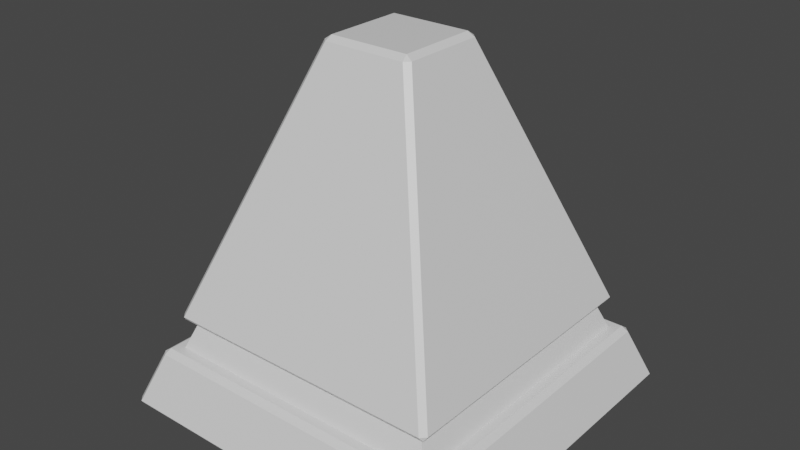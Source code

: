 # Source: Obelisk_4a.blend  (saved by Blender 3.0.42; exported with 4.5.12 LTS)
import bpy
from mathutils import Matrix  # noqa: F401  (used for matrix-valued properties, if any)

bpy.ops.wm.read_factory_settings(use_empty=True)
scene = bpy.context.scene
scene.name = 'Scene'

# ---- collections
col_collection = bpy.data.collections.new('Collection'); scene.collection.children.link(col_collection)
col_cutter = bpy.data.collections.new('cutter'); scene.collection.children.link(col_cutter)

# ---- materials (node trees are filled in below, after node groups)
mat_material = bpy.data.materials.new('Material')
mat_material.alpha_threshold = 0.0
mat_material.use_transparent_shadow = False
mat_material.line_color = (0.0, 0.0, 0.0, 1.0)

# ---- material node trees
mat_material.use_nodes = True; mat_material.node_tree.nodes.clear()
_N = mat_material.node_tree.nodes; _L = mat_material.node_tree.links
n0 = _N.new('ShaderNodeOutputMaterial'); n0.name = 'Material Output'; n0.location = (300, 300)
n1 = _N.new('ShaderNodeBsdfPrincipled'); n1.name = 'Principled BSDF'; n1.location = (10, 300)
n1.distribution = 'GGX'
n1.subsurface_method = 'RANDOM_WALK_SKIN'
n1.inputs[2].default_value = 0.4
n1.inputs[3].default_value = 1.45
n1.inputs[27].default_value = (0.0, 0.0, 0.0, 1.0)
n1.inputs[28].default_value = 1.0
_L.new(n1.outputs[0], n0.inputs[0])
n0.is_active_output = True

# ---- world
world_world = bpy.data.worlds.new('World'); scene.world = world_world
world_world.use_nodes = True; world_world.node_tree.nodes.clear()
_N = world_world.node_tree.nodes; _L = world_world.node_tree.links
n0 = _N.new('ShaderNodeOutputWorld'); n0.name = 'World Output'; n0.location = (300, 300)
n1 = _N.new('ShaderNodeBackground'); n1.name = 'Background'; n1.location = (10, 300)
n1.inputs[0].default_value = (0.05088, 0.05088, 0.05088, 1.0)
_L.new(n1.outputs[0], n0.inputs[0])
n0.is_active_output = True
world_world.color = (0.05088, 0.05088, 0.05088)
world_world.use_sun_shadow = False
world_world.sun_shadow_jitter_overblur = 0.0

# ---- meshes
me_cube = bpy.data.meshes.new('Cube')
me_cube.from_pydata([(0.75, 0.75, 5.0), (3.0, 3.0, -1.0), (0.75, -0.75, 5.0), (3.0, -3.0, -1.0), (-0.75, 0.75, 5.0), (-3.0, 3.0, -1.0), (-0.75, -0.75, 5.0), (-3.0, -3.0, -1.0)], [], [(0, 4, 6, 2), (3, 2, 6, 7), (7, 6, 4, 5), (5, 1, 3, 7), (1, 0, 2, 3), (5, 4, 0, 1)])
_uv = me_cube.uv_layers.new(name='UVMap')
_uv.uv.foreach_set('vector', [0.625, 0.5, 0.875, 0.5, 0.875, 0.75, 0.625, 0.75, 0.375, 0.75, 0.625, 0.75, 0.625, 1.0, 0.375, 1.0, 0.375, 0.0, 0.625, 0.0, 0.625, 0.25, 0.375, 0.25, 0.125, 0.5, 0.375, 0.5, 0.375, 0.75, 0.125, 0.75, 0.375, 0.5, 0.625, 0.5, 0.625, 0.75, 0.375, 0.75, 0.375, 0.25, 0.625, 0.25, 0.625, 0.5, 0.375, 0.5])
me_cube.materials.append(mat_material)
me_cube.use_remesh_preserve_volume = False
me_cube.use_remesh_preserve_attributes = False
me_cube.use_mirror_vertex_groups = False
me_cube.update()
me_cube_001 = bpy.data.meshes.new('Cube.001')
me_cube_001.from_pydata([(0.5466, 0.5466, 4.669), (2.715, 2.715, -0.8261), (0.5466, -0.5466, 4.669), (2.715, -2.715, -0.8261), (-0.5466, 0.5466, 4.669), (-2.715, 2.715, -0.8261), (-0.5466, -0.5466, 4.669), (-2.715, -2.715, -0.8261)], [], [(0, 4, 6, 2), (3, 2, 6, 7), (7, 6, 4, 5), (5, 1, 3, 7), (1, 0, 2, 3), (5, 4, 0, 1)])
_uv = me_cube_001.uv_layers.new(name='UVMap')
_uv.uv.foreach_set('vector', [0.625, 0.5, 0.875, 0.5, 0.875, 0.75, 0.625, 0.75, 0.375, 0.75, 0.625, 0.75, 0.625, 1.0, 0.375, 1.0, 0.375, 0.0, 0.625, 0.0, 0.625, 0.25, 0.375, 0.25, 0.125, 0.5, 0.375, 0.5, 0.375, 0.75, 0.125, 0.75, 0.375, 0.5, 0.625, 0.5, 0.625, 0.75, 0.375, 0.75, 0.375, 0.25, 0.625, 0.25, 0.625, 0.5, 0.375, 0.5])
me_cube_001.materials.append(mat_material)
me_cube_001.use_remesh_preserve_volume = False
me_cube_001.use_remesh_preserve_attributes = False
me_cube_001.use_mirror_vertex_groups = False
me_cube_001.update()
me_cube_002 = bpy.data.meshes.new('Cube.002')
me_cube_002.from_pydata([(-1.0, -1.0, -1.0), (-1.0, -1.0, 1.0), (-1.0, 1.0, -1.0), (-1.0, 1.0, 1.0), (1.0, -1.0, -1.0), (1.0, -1.0, 1.0), (1.0, 1.0, -1.0), (1.0, 1.0, 1.0)], [], [(0, 1, 3, 2), (2, 3, 7, 6), (6, 7, 5, 4), (4, 5, 1, 0), (2, 6, 4, 0), (7, 3, 1, 5)])
_uv = me_cube_002.uv_layers.new(name='UVMap')
_uv.uv.foreach_set('vector', [0.375, 0.0, 0.625, 0.0, 0.625, 0.25, 0.375, 0.25, 0.375, 0.25, 0.625, 0.25, 0.625, 0.5, 0.375, 0.5, 0.375, 0.5, 0.625, 0.5, 0.625, 0.75, 0.375, 0.75, 0.375, 0.75, 0.625, 0.75, 0.625, 1.0, 0.375, 1.0, 0.125, 0.5, 0.375, 0.5, 0.375, 0.75, 0.125, 0.75, 0.625, 0.5, 0.875, 0.5, 0.875, 0.75, 0.625, 0.75])
me_cube_002.use_remesh_fix_poles = True
me_cube_002.use_remesh_preserve_attributes = False
me_cube_002.update()

# ---- objects
ob_cube = bpy.data.objects.new('Cube', me_cube)
ob_cube_001 = bpy.data.objects.new('Cube.001', me_cube_001)
ob_cube_002 = bpy.data.objects.new('Cube.002', me_cube_002)

# ---- transforms, parenting, visibility, modifiers, constraints
ob_cube.location = (0.0, 0.0, 1.0)
ob_cube.lock_rotations_4d = False
ob_cube.empty_display_type = 'ARROWS'
ob_cube.lineart.crease_threshold = 0.0
_m = ob_cube.modifiers.new('BTool_Cube.002', 'BOOLEAN')
_m.object = ob_cube_002
_m = ob_cube.modifiers.new('Bevel', 'BEVEL')
_m.width = 0.08
_m.width_pct = 0.08
ob_cube_001.location = (0.0, 0.0, 1.0)
ob_cube_001.lock_rotations_4d = False
ob_cube_001.empty_display_type = 'ARROWS'
ob_cube_001.lineart.crease_threshold = 0.0
ob_cube_002.location = (0.0, 0.0, 1.259)
ob_cube_002.scale = (4.313, 4.313, 0.2577)
ob_cube_002.hide_render = True
ob_cube_002.visible_camera = False
ob_cube_002.visible_diffuse = False
ob_cube_002.visible_glossy = False
ob_cube_002.visible_transmission = False
ob_cube_002.visible_volume_scatter = False
ob_cube_002.display_type = 'BOUNDS'

# ---- collection membership
col_collection.objects.link(ob_cube)
col_collection.objects.link(ob_cube_001)
col_cutter.objects.link(ob_cube_002)

# ---- scene / render settings (as saved in the file)
scene.frame_start = 1; scene.frame_end = 250; scene.frame_set(1)
scene.render.engine = 'BLENDER_EEVEE_NEXT'
scene.cycles.sampling_pattern = 'TABULATED_SOBOL'
scene.cycles.use_light_tree = False
scene.view_settings.view_transform = 'Filmic'
bpy.context.view_layer.update()

# ---- added for rendering (the .blend has no active camera and no usable light): camera, sun
cam_auto = bpy.data.cameras.new('AutoCamera')
cam_auto.lens = 50.0
cam_auto.sensor_width = 36.0
cam_auto.clip_end = 1000.0
ob_auto_camera = bpy.data.objects.new('AutoCamera', cam_auto)
scene.collection.objects.link(ob_auto_camera)
ob_auto_camera.location = (9.55529, -11.4663, 10.6442)
ob_auto_camera.rotation_euler = (1.09748, -7.21219e-08, 0.694738)
scene.camera = ob_auto_camera
light_auto_sun = bpy.data.lights.new('AutoSun', 'SUN')
light_auto_sun.energy = 3.0
light_auto_sun.angle = 0.0523599
ob_auto_sun = bpy.data.objects.new('AutoSun', light_auto_sun)
scene.collection.objects.link(ob_auto_sun)
ob_auto_sun.rotation_euler = (0.872665, 0.174533, 0.523599)
bpy.context.view_layer.update()
